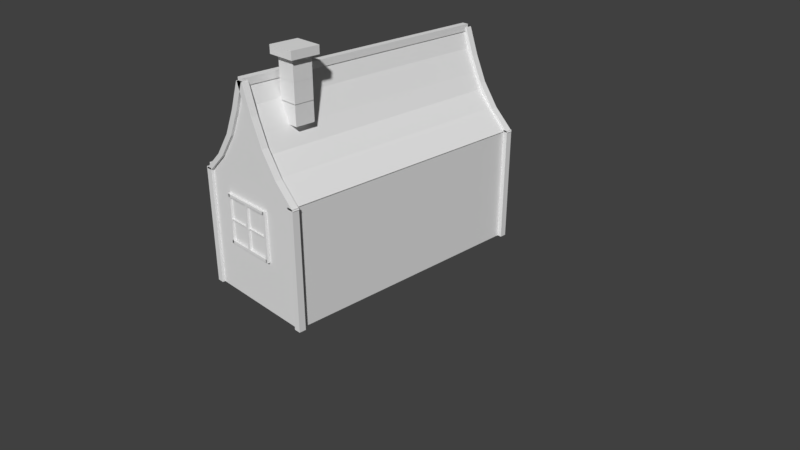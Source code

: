 # Source: House.blend  (saved by Blender 2.78.0; exported with 4.5.12 LTS)
import bpy
from mathutils import Matrix  # noqa: F401  (used for matrix-valued properties, if any)

bpy.ops.wm.read_factory_settings(use_empty=True)
scene = bpy.context.scene
scene.name = 'Scene'

# ---- collections
col_collection_1 = bpy.data.collections.new('Collection 1'); scene.collection.children.link(col_collection_1)

# ---- materials (node trees are filled in below, after node groups)
mat_material = bpy.data.materials.new('Material')
mat_material.alpha_threshold = 0.0
mat_material.use_transparent_shadow = False
mat_material.roughness = 0.5
mat_material.line_color = (0.0, 0.0, 0.0, 1.0)

# ---- material node trees

# ---- world
world_world = bpy.data.worlds.new('World'); scene.world = world_world
world_world.color = (0.05088, 0.05088, 0.05088)
world_world.use_sun_shadow = False
world_world.sun_shadow_jitter_overblur = 0.0
world_world.cycles.sampling_method = 'MANUAL'

# ---- cameras
cam_camera = bpy.data.cameras.new('Camera')
cam_camera.clip_end = 100.0
cam_camera.lens = 35.0
cam_camera.sensor_width = 32.0
cam_camera.sensor_height = 18.0
cam_camera.ortho_scale = 7.314
cam_camera.dof.focus_distance = 0.0
cam_camera.dof.aperture_fstop = 128.0

# ---- meshes
me_cube_005 = bpy.data.meshes.new('Cube.005')
me_cube_005.from_pydata([(-0.753, 0.9652, -0.006091), (-0.753, 0.9652, 1.015), (-0.753, 1.543, -0.006091), (-0.753, 1.543, 1.015), (-0.6921, 0.9652, -0.006091), (-0.6921, 0.9652, 1.015), (-0.6921, 1.543, -0.006091), (-0.6921, 1.543, 1.015), (-1.833, 0.7957, 1.19), (-0.7177, 0.7957, 1.466), (-1.833, 1.617, 1.19), (-0.7177, 1.617, 1.466), (-0.7783, -0.6363, 1.075), (-0.7783, -1.298, 1.075), (-0.7783, -0.6363, 0.5302), (-0.7783, -1.298, 0.5302), (-0.8077, -0.6054, 0.4913), (-0.8077, -0.6054, 1.119), (-0.771, -0.6054, 0.4913), (-0.771, -0.6054, 1.119), (-0.8077, -0.6421, 0.4913), (-0.8077, -0.6421, 1.119), (-0.771, -0.6421, 0.4913), (-0.771, -0.6421, 1.119), (-0.8077, -1.273, 0.4913), (-0.8077, -1.273, 1.119), (-0.771, -1.273, 0.4913), (-0.771, -1.273, 1.119), (-0.8077, -1.31, 0.4913), (-0.8077, -1.31, 1.119), (-0.771, -1.31, 0.4913), (-0.771, -1.31, 1.119), (-0.8077, -0.6209, 1.114), (-0.8077, -1.286, 1.114), (-0.771, -0.6209, 1.114), (-0.771, -1.286, 1.114), (-0.8077, -0.6209, 1.078), (-0.8077, -1.286, 1.078), (-0.771, -0.6209, 1.078), (-0.771, -1.286, 1.078), (-0.8077, -0.6209, 0.5272), (-0.8077, -1.286, 0.5272), (-0.771, -0.6209, 0.5272), (-0.771, -1.286, 0.5272), (-0.8077, -0.6209, 0.4905), (-0.8077, -1.286, 0.4905), (-0.771, -0.6209, 0.4905), (-0.771, -1.286, 0.4905), (-0.806, -0.97, 1.096), (-0.806, -0.97, 0.4922), (-0.7727, -0.97, 1.096), (-0.7727, -0.97, 0.4922), (-0.806, -0.9367, 1.096), (-0.806, -0.9367, 0.4922), (-0.7727, -0.9367, 1.096), (-0.7727, -0.9367, 0.4922), (-0.7978, -1.304, 0.7857), (-0.7978, -0.6028, 0.7857), (-0.7809, -1.304, 0.7857), (-0.7809, -0.6028, 0.7857), (-0.7978, -1.304, 0.8026), (-0.7978, -0.6028, 0.8026), (-0.7809, -1.304, 0.8026), (-0.7809, -0.6028, 0.8026), (0.5186, -1.686, 1.714), (0.7745, -1.686, 1.464), (0.5186, 1.657, 1.714), (0.7745, 1.657, 1.464), (0.3451, -1.686, 1.919), (0.3451, 1.657, 1.919), (0.2395, -1.686, 2.126), (0.2395, 1.657, 2.126), (0.1074, -1.686, 2.406), (0.1074, 1.657, 2.406), (0.0325, -1.686, 2.659), (0.0325, 1.657, 2.659), (0.1035, -1.296, 2.627), (0.1035, -1.296, 2.874), (0.1035, -1.049, 2.627), (0.1035, -1.049, 2.874), (0.3499, -1.296, 2.627), (0.3499, -1.296, 2.874), (0.3499, -1.049, 2.627), (0.3499, -1.049, 2.874), (0.04299, -1.356, 2.882), (0.04299, -0.989, 2.882), (0.4104, -1.356, 2.882), (0.4104, -0.989, 2.882), (0.04299, -1.356, 2.984), (0.04299, -0.989, 2.984), (0.4104, -1.356, 2.984), (0.4104, -0.989, 2.984), (0.1035, -1.296, 2.382), (0.1035, -1.296, 2.628), (0.1035, -1.049, 2.382), (0.1035, -1.049, 2.628), (0.3499, -1.296, 2.382), (0.3499, -1.296, 2.628), (0.3499, -1.049, 2.382), (0.3499, -1.049, 2.628), (0.1035, -1.296, 2.14), (0.1035, -1.296, 2.387), (0.1035, -1.049, 2.14), (0.1035, -1.049, 2.387), (0.3499, -1.296, 2.14), (0.3499, -1.296, 2.387), (0.3499, -1.049, 2.14), (0.3499, -1.049, 2.387), (-0.7809, 0.4111, 0.8026), (-0.7809, -0.2901, 0.8026), (-0.7978, 0.4111, 0.8026), (-0.7978, -0.2901, 0.8026), (-0.7809, 0.4111, 0.7857), (-0.7809, -0.2901, 0.7857), (-0.7978, 0.4111, 0.7857), (-0.7978, -0.2901, 0.7857), (-0.7727, 0.07719, 0.4922), (-0.7727, 0.07719, 1.096), (-0.806, 0.07719, 0.4922), (-0.806, 0.07719, 1.096), (-0.7727, 0.04382, 0.4922), (-0.7727, 0.04382, 1.096), (-0.806, 0.04382, 0.4922), (-0.806, 0.04382, 1.096), (-0.771, -0.272, 0.4905), (-0.771, 0.393, 0.4905), (-0.8077, -0.272, 0.4905), (-0.8077, 0.393, 0.4905), (-0.771, -0.272, 0.5272), (-0.771, 0.393, 0.5272), (-0.8077, -0.272, 0.5272), (-0.8077, 0.393, 0.5272), (-0.771, -0.272, 1.078), (-0.771, 0.393, 1.078), (-0.8077, -0.272, 1.078), (-0.8077, 0.393, 1.078), (-0.771, -0.272, 1.114), (-0.771, 0.393, 1.114), (-0.8077, -0.272, 1.114), (-0.8077, 0.393, 1.114), (-0.771, -0.2958, 1.119), (-0.771, -0.2958, 0.4913), (-0.8077, -0.2958, 1.119), (-0.8077, -0.2958, 0.4913), (-0.771, -0.259, 1.119), (-0.771, -0.259, 0.4913), (-0.8077, -0.259, 1.119), (-0.8077, -0.259, 0.4913), (-0.771, 0.3717, 1.119), (-0.771, 0.3717, 0.4913), (-0.8077, 0.3717, 1.119), (-0.8077, 0.3717, 0.4913), (-0.771, 0.4085, 1.119), (-0.771, 0.4085, 0.4913), (-0.8077, 0.4085, 1.119), (-0.8077, 0.4085, 0.4913), (-0.7783, -0.2842, 0.5302), (-0.7783, 0.3775, 0.5302), (-0.7783, -0.2842, 1.075), (-0.7783, 0.3775, 1.075), (-0.4813, -1.686, 1.714), (-0.7371, -1.686, 1.464), (-0.4813, 1.657, 1.714), (-0.7371, 1.657, 1.464), (-0.3078, -1.686, 1.919), (-0.3078, 1.657, 1.919), (-0.2021, -1.686, 2.126), (-0.2021, 1.657, 2.126), (-0.07003, -1.686, 2.406), (-0.07003, 1.657, 2.406), (0.004826, -1.686, 2.659), (0.004826, 1.657, 2.659), (0.8224, 1.711, 1.48), (0.8224, 1.711, -0.01879), (0.8224, 1.626, 1.48), (0.8224, 1.626, -0.01879), (0.7367, 1.711, 1.48), (0.7367, 1.711, -0.01879), (0.7367, 1.626, 1.48), (0.7367, 1.626, -0.01879), (-0.7054, 1.711, 1.48), (-0.7054, 1.711, -0.01879), (-0.7054, 1.626, 1.48), (-0.7054, 1.626, -0.01879), (-0.7911, 1.711, 1.48), (-0.7911, 1.711, -0.01879), (-0.7911, 1.626, 1.48), (-0.7911, 1.626, -0.01879), (-0.7911, -1.751, -0.01879), (-0.7911, -1.751, 1.48), (-0.7911, -1.665, -0.01879), (-0.7911, -1.665, 1.48), (-0.7054, -1.751, -0.01879), (-0.7054, -1.751, 1.48), (-0.7054, -1.665, -0.01879), (-0.7054, -1.665, 1.48), (0.7367, -1.751, -0.01879), (0.7367, -1.751, 1.48), (0.7367, -1.665, -0.01879), (0.7367, -1.665, 1.48), (0.8224, -1.751, -0.01879), (0.8224, -1.751, 1.48), (0.8224, -1.665, -0.01879), (0.8224, -1.665, 1.48), (-0.7873, -1.751, 1.46), (-0.02639, -1.751, 2.662), (-0.7873, -1.665, 1.46), (-0.02639, -1.665, 2.662), (-0.7015, -1.751, 1.46), (0.05937, -1.751, 2.662), (-0.7015, -1.665, 1.46), (0.05937, -1.665, 2.662), (-0.3041, -1.751, 2.004), (-0.3041, -1.665, 2.004), (-0.2184, -1.665, 2.004), (-0.2184, -1.751, 2.004), (-0.1527, -1.751, 2.324), (-0.1527, -1.665, 2.324), (-0.06693, -1.665, 2.324), (-0.06693, -1.751, 2.324), (-0.5153, -1.665, 1.713), (-0.4295, -1.665, 1.713), (-0.4295, -1.751, 1.713), (-0.5153, -1.751, 1.713), (0.8299, -1.751, 1.46), (0.06896, -1.751, 2.662), (0.8299, -1.665, 1.46), (0.06896, -1.665, 2.662), (0.7441, -1.751, 1.46), (-0.0168, -1.751, 2.662), (0.7441, -1.665, 1.46), (-0.0168, -1.665, 2.662), (0.3467, -1.751, 2.004), (0.3467, -1.665, 2.004), (0.2609, -1.665, 2.004), (0.2609, -1.751, 2.004), (0.1953, -1.751, 2.324), (0.1953, -1.665, 2.324), (0.1095, -1.665, 2.324), (0.1095, -1.751, 2.324), (0.5578, -1.665, 1.713), (0.4721, -1.665, 1.713), (0.4721, -1.751, 1.713), (0.5578, -1.751, 1.713), (-0.02635, -1.727, 2.7), (-0.02635, 1.664, 2.7), (-0.02635, -1.727, 2.614), (-0.02635, 1.664, 2.614), (0.05941, -1.727, 2.7), (0.05941, 1.664, 2.7), (0.05941, -1.727, 2.614), (0.05941, 1.664, 2.614), (-0.7873, 1.626, 1.46), (-0.02639, 1.626, 2.662), (-0.7873, 1.711, 1.46), (-0.02639, 1.711, 2.662), (-0.7015, 1.626, 1.46), (0.05937, 1.626, 2.662), (-0.7015, 1.711, 1.46), (0.05937, 1.711, 2.662), (-0.3041, 1.626, 2.004), (-0.3041, 1.711, 2.004), (-0.2184, 1.711, 2.004), (-0.2184, 1.626, 2.004), (-0.1527, 1.626, 2.324), (-0.1527, 1.711, 2.324), (-0.06693, 1.711, 2.324), (-0.06693, 1.626, 2.324), (-0.5153, 1.711, 1.713), (-0.4295, 1.711, 1.713), (-0.4295, 1.626, 1.713), (-0.5153, 1.626, 1.713), (0.8299, 1.626, 1.46), (0.06896, 1.626, 2.662), (0.8299, 1.711, 1.46), (0.06896, 1.711, 2.662), (0.7441, 1.626, 1.46), (-0.0168, 1.626, 2.662), (0.7441, 1.711, 1.46), (-0.0168, 1.711, 2.662), (0.3467, 1.626, 2.004), (0.3467, 1.711, 2.004), (0.2609, 1.711, 2.004), (0.2609, 1.626, 2.004), (0.1953, 1.626, 2.324), (0.1953, 1.711, 2.324), (0.1095, 1.711, 2.324), (0.1095, 1.626, 2.324), (0.5578, 1.711, 1.713), (0.4721, 1.711, 1.713), (0.4721, 1.626, 1.713), (0.5578, 1.626, 1.713), (-0.02635, 1.65, 2.7), (-0.02635, 1.65, 2.614), (0.05941, 1.65, 2.7), (0.05941, 1.65, 2.614), (-0.7054, 0.8243, 1.48), (-0.7054, 0.8243, -0.01879), (-0.7054, 0.7386, 1.48), (-0.7054, 0.7386, -0.01879), (-0.7911, 0.8243, 1.48), (-0.7911, 0.8243, -0.01879), (-0.7911, 0.7386, 1.48), (-0.7911, 0.7386, -0.01879), (-0.7873, 0.7386, 1.46), (-0.7873, 0.8243, 1.46), (-0.7015, 0.7386, 1.46), (-0.7015, 0.8243, 1.46), (-0.7054, 1.667, 1.432), (-0.7054, -1.71, 1.432), (-0.7054, 1.667, 1.518), (-0.7054, -1.71, 1.518), (-0.7911, 1.667, 1.432), (-0.7911, -1.71, 1.432), (-0.7911, 1.667, 1.518), (-0.7911, -1.71, 1.518), (-0.7873, 1.621, 1.518), (-0.7873, 1.621, 1.432), (-0.7015, 1.621, 1.518), (-0.7015, 1.621, 1.432), (-0.7053, 0.7362, 1.432), (-1.899, 0.7362, 1.139), (-0.7053, 0.7362, 1.518), (-1.899, 0.7362, 1.225), (-0.7053, 0.822, 1.432), (-1.899, 0.822, 1.139), (-0.7053, 0.822, 1.518), (-1.899, 0.822, 1.225), (-0.7214, 0.8182, 1.518), (-0.7214, 0.8182, 1.432), (-0.7214, 0.7324, 1.518), (-0.7214, 0.7324, 1.432), (-0.7053, 1.618, 1.432), (-1.899, 1.618, 1.139), (-0.7053, 1.618, 1.518), (-1.899, 1.618, 1.225), (-0.7053, 1.704, 1.432), (-1.899, 1.704, 1.139), (-0.7053, 1.704, 1.518), (-1.899, 1.704, 1.225), (-0.7214, 1.7, 1.518), (-0.7214, 1.7, 1.432), (-0.7214, 1.614, 1.518), (-0.7214, 1.614, 1.432), (-1.811, 1.618, 1.146), (-1.811, 1.618, -0.01093), (-1.897, 1.618, 1.146), (-1.897, 1.618, -0.01093), (-1.811, 1.704, 1.146), (-1.811, 1.704, -0.01093), (-1.897, 1.704, 1.146), (-1.897, 1.704, -0.01093), (-1.897, 1.7, 1.126), (-1.811, 1.7, 1.126), (-1.897, 1.614, 1.126), (-1.811, 1.614, 1.126), (-1.811, 0.7362, 1.146), (-1.811, 0.7362, -0.01093), (-1.897, 0.7362, 1.146), (-1.897, 0.7362, -0.01093), (-1.811, 0.822, 1.146), (-1.811, 0.822, -0.01093), (-1.897, 0.822, 1.146), (-1.897, 0.822, -0.01093), (-1.897, 0.8182, 1.126), (-1.811, 0.8182, 1.126), (-1.897, 0.7324, 1.126), (-1.811, 0.7324, 1.126), (-1.815, 1.709, 1.221), (-1.815, 0.7332, 1.221), (-1.901, 1.709, 1.221), (-1.901, 0.7332, 1.221), (-1.815, 1.709, 1.135), (-1.815, 0.7332, 1.135), (-1.901, 1.709, 1.135), (-1.901, 0.7332, 1.135), (-1.901, 1.695, 1.139), (-1.815, 1.695, 1.139), (-1.901, 1.695, 1.224), (-1.815, 1.695, 1.224), (0.7635, -1.716, -0.01862), (-0.7303, -1.716, -0.01862), (-0.7303, 1.634, -0.01862), (0.7635, 1.634, -0.01862), (0.7635, -1.716, 1.475), (-0.7303, -1.716, 1.475), (-0.7303, 1.634, 1.475), (0.7635, 1.634, 1.475), (0.2834, -1.716, 1.978), (-0.2766, -1.716, 1.978), (0.07939, -1.716, 2.401), (-0.07264, -1.716, 2.401), (0.0105, -1.716, 2.663), (-0.003756, -1.716, 2.663), (-0.4642, -1.716, 1.727), (0.4841, -1.716, 1.727), (0.7635, -0.04061, -0.01862), (-0.7303, -0.04061, -0.01862), (0.7635, -0.04061, 1.475), (-0.7303, -0.04061, 1.475), (0.7635, -1.716, 0.2748), (-0.7303, -1.716, 0.2748), (-0.7303, 1.634, 0.2748), (0.7635, 1.634, 0.2748), (0.7635, -0.04061, 0.2748), (-0.7303, -0.04061, 0.2748), (0.7635, 0.7969, -0.01862), (-0.7303, 0.7969, -0.01862), (0.7635, 0.7969, 1.475), (-0.7303, 0.7969, 1.475), (0.7635, 0.7969, 0.2748), (-0.7303, 0.7969, 0.2748), (-0.4058, -1.723, 0.9531), (0.2954, -1.723, 0.9531), (-0.4058, -1.74, 0.9531), (0.2954, -1.74, 0.9531), (-0.4058, -1.723, 0.9362), (0.2954, -1.723, 0.9362), (-0.4058, -1.74, 0.9362), (0.2954, -1.74, 0.9362), (-0.07189, -1.715, 0.6427), (-0.07189, -1.715, 1.247), (-0.07189, -1.749, 0.6427), (-0.07189, -1.749, 1.247), (-0.03853, -1.715, 0.6427), (-0.03853, -1.715, 1.247), (-0.03853, -1.749, 0.6427), (-0.03853, -1.749, 1.247), (0.2773, -1.714, 0.641), (-0.3877, -1.714, 0.641), (0.2773, -1.75, 0.641), (-0.3877, -1.75, 0.641), (0.2773, -1.714, 0.6777), (-0.3877, -1.714, 0.6777), (0.2773, -1.75, 0.6777), (-0.3877, -1.75, 0.6777), (0.2773, -1.714, 1.228), (-0.3877, -1.714, 1.228), (0.2773, -1.75, 1.228), (-0.3877, -1.75, 1.228), (0.2773, -1.714, 1.265), (-0.3877, -1.714, 1.265), (0.2773, -1.75, 1.265), (-0.3877, -1.75, 1.265), (0.3011, -1.714, 1.27), (0.3011, -1.714, 0.6418), (0.3011, -1.75, 1.27), (0.3011, -1.75, 0.6418), (0.2643, -1.714, 1.27), (0.2643, -1.714, 0.6418), (0.2643, -1.75, 1.27), (0.2643, -1.75, 0.6418), (-0.3664, -1.714, 1.27), (-0.3664, -1.714, 0.6418), (-0.3664, -1.75, 1.27), (-0.3664, -1.75, 0.6418), (-0.4032, -1.714, 1.27), (-0.4032, -1.714, 0.6418), (-0.4032, -1.75, 1.27), (-0.4032, -1.75, 0.6418), (0.2895, -1.721, 0.6807), (-0.3723, -1.721, 0.6807), (0.2895, -1.721, 1.225), (-0.3723, -1.721, 1.225)], [], [(0, 1, 3, 2), (2, 3, 7, 6), (6, 7, 5, 4), (4, 5, 1, 0), (2, 6, 4, 0), (7, 3, 1, 5), (8, 9, 11, 10), (12, 14, 15, 13), (16, 17, 19, 18), (18, 19, 23, 22), (22, 23, 21, 20), (20, 21, 17, 16), (18, 22, 20, 16), (23, 19, 17, 21), (24, 25, 27, 26), (26, 27, 31, 30), (30, 31, 29, 28), (28, 29, 25, 24), (26, 30, 28, 24), (31, 27, 25, 29), (32, 33, 35, 34), (34, 35, 39, 38), (38, 39, 37, 36), (36, 37, 33, 32), (34, 38, 36, 32), (39, 35, 33, 37), (40, 41, 43, 42), (42, 43, 47, 46), (46, 47, 45, 44), (44, 45, 41, 40), (42, 46, 44, 40), (47, 43, 41, 45), (48, 49, 51, 50), (50, 51, 55, 54), (54, 55, 53, 52), (52, 53, 49, 48), (50, 54, 52, 48), (55, 51, 49, 53), (56, 57, 59, 58), (58, 59, 63, 62), (62, 63, 61, 60), (60, 61, 57, 56), (58, 62, 60, 56), (63, 59, 57, 61), (64, 65, 67, 66), (64, 66, 69, 68), (68, 69, 71, 70), (70, 71, 73, 72), (72, 73, 75, 74), (76, 77, 79, 78), (78, 79, 83, 82), (82, 83, 81, 80), (80, 81, 77, 76), (78, 82, 80, 76), (79, 77, 84, 85), (84, 86, 90, 88), (77, 81, 86, 84), (83, 79, 85, 87), (81, 83, 87, 86), (91, 89, 88, 90), (87, 85, 89, 91), (86, 87, 91, 90), (85, 84, 88, 89), (92, 93, 95, 94), (94, 95, 99, 98), (98, 99, 97, 96), (96, 97, 93, 92), (94, 98, 96, 92), (100, 101, 103, 102), (102, 103, 107, 106), (106, 107, 105, 104), (104, 105, 101, 100), (102, 106, 104, 100), (108, 112, 114, 110), (111, 110, 114, 115), (115, 114, 112, 113), (116, 120, 122, 118), (109, 108, 110, 111), (113, 109, 111, 115), (113, 112, 108, 109), (119, 118, 122, 123), (123, 122, 120, 121), (124, 128, 130, 126), (117, 116, 118, 119), (121, 117, 119, 123), (121, 120, 116, 117), (127, 126, 130, 131), (131, 130, 128, 129), (132, 136, 138, 134), (125, 124, 126, 127), (129, 125, 127, 131), (129, 128, 124, 125), (135, 134, 138, 139), (139, 138, 136, 137), (140, 144, 146, 142), (133, 132, 134, 135), (137, 133, 135, 139), (137, 136, 132, 133), (143, 142, 146, 147), (147, 146, 144, 145), (148, 152, 154, 150), (141, 140, 142, 143), (145, 141, 143, 147), (145, 144, 140, 141), (151, 150, 154, 155), (155, 154, 152, 153), (159, 157, 156, 158), (149, 148, 150, 151), (153, 149, 151, 155), (153, 152, 148, 149), (160, 162, 163, 161), (160, 164, 165, 162), (164, 166, 167, 165), (166, 168, 169, 167), (168, 170, 171, 169), (177, 173, 175, 179), (177, 176, 172, 173), (179, 178, 176, 177), (175, 174, 178, 179), (172, 176, 178, 174), (173, 172, 174, 175), (185, 181, 183, 187), (185, 184, 180, 181), (187, 186, 184, 185), (183, 182, 186, 187), (180, 184, 186, 182), (181, 180, 182, 183), (188, 189, 191, 190), (190, 191, 195, 194), (194, 195, 193, 192), (192, 193, 189, 188), (190, 194, 192, 188), (195, 191, 189, 193), (196, 197, 199, 198), (198, 199, 203, 202), (202, 203, 201, 200), (200, 201, 197, 196), (198, 202, 200, 196), (203, 199, 197, 201), (216, 205, 207, 217), (217, 207, 211, 218), (218, 211, 209, 219), (219, 209, 205, 216), (206, 210, 208, 204), (211, 207, 205, 209), (222, 215, 212, 223), (221, 214, 215, 222), (220, 213, 214, 221), (223, 212, 213, 220), (215, 219, 216, 212), (214, 218, 219, 215), (213, 217, 218, 214), (212, 216, 217, 213), (204, 223, 220, 206), (206, 220, 221, 210), (210, 221, 222, 208), (208, 222, 223, 204), (236, 237, 227, 225), (237, 238, 231, 227), (238, 239, 229, 231), (239, 236, 225, 229), (226, 224, 228, 230), (231, 229, 225, 227), (242, 243, 232, 235), (241, 242, 235, 234), (240, 241, 234, 233), (243, 240, 233, 232), (235, 232, 236, 239), (234, 235, 239, 238), (233, 234, 238, 237), (232, 233, 237, 236), (224, 226, 240, 243), (226, 230, 241, 240), (230, 228, 242, 241), (228, 224, 243, 242), (244, 245, 247, 246), (246, 247, 251, 250), (250, 251, 249, 248), (248, 249, 245, 244), (246, 250, 248, 244), (251, 247, 245, 249), (264, 253, 255, 265), (265, 255, 259, 266), (266, 259, 257, 267), (267, 257, 253, 264), (254, 258, 256, 252), (259, 255, 253, 257), (270, 263, 260, 271), (269, 262, 263, 270), (268, 261, 262, 269), (271, 260, 261, 268), (263, 267, 264, 260), (262, 266, 267, 263), (261, 265, 266, 262), (260, 264, 265, 261), (252, 271, 268, 254), (254, 268, 269, 258), (258, 269, 270, 256), (256, 270, 271, 252), (284, 285, 275, 273), (285, 286, 279, 275), (286, 287, 277, 279), (287, 284, 273, 277), (274, 272, 276, 278), (279, 277, 273, 275), (290, 291, 280, 283), (289, 290, 283, 282), (288, 289, 282, 281), (291, 288, 281, 280), (283, 280, 284, 287), (282, 283, 287, 286), (281, 282, 286, 285), (280, 281, 285, 284), (272, 274, 288, 291), (274, 278, 289, 288), (278, 276, 290, 289), (276, 272, 291, 290), (293, 295, 294, 292), (301, 297, 299, 303), (301, 300, 296, 297), (303, 302, 300, 301), (299, 298, 302, 303), (296, 300, 302, 298), (297, 296, 298, 299), (305, 307, 306, 304), (313, 309, 311, 315), (313, 312, 308, 309), (315, 314, 312, 313), (311, 310, 314, 315), (308, 312, 314, 310), (309, 308, 310, 311), (317, 319, 318, 316), (325, 321, 323, 327), (325, 324, 320, 321), (327, 326, 324, 325), (323, 322, 326, 327), (320, 324, 326, 322), (321, 320, 322, 323), (329, 331, 330, 328), (337, 333, 335, 339), (337, 336, 332, 333), (339, 338, 336, 337), (335, 334, 338, 339), (332, 336, 338, 334), (333, 332, 334, 335), (341, 343, 342, 340), (349, 345, 347, 351), (349, 348, 344, 345), (351, 350, 348, 349), (347, 346, 350, 351), (344, 348, 350, 346), (345, 344, 346, 347), (353, 355, 354, 352), (361, 357, 359, 363), (361, 360, 356, 357), (363, 362, 360, 361), (359, 358, 362, 363), (356, 360, 362, 358), (357, 356, 358, 359), (365, 364, 366, 367), (373, 369, 371, 375), (373, 372, 368, 369), (375, 374, 372, 373), (371, 370, 374, 375), (368, 372, 374, 370), (369, 368, 370, 371), (377, 379, 378, 376), (406, 407, 382, 383), (408, 387, 386, 409), (400, 384, 385, 401), (411, 409, 386, 402), (402, 386, 387, 403), (410, 406, 383, 403), (394, 395, 388, 389), (389, 388, 390, 391), (391, 390, 392, 393), (385, 384, 395, 394), (400, 380, 396, 404), (401, 385, 399, 405), (384, 398, 399, 385), (380, 381, 397, 396), (381, 401, 405, 397), (384, 400, 404, 398), (408, 410, 403, 387), (382, 402, 403, 383), (407, 411, 402, 382), (380, 400, 401, 381), (397, 405, 411, 407), (398, 404, 410, 408), (404, 396, 406, 410), (405, 399, 409, 411), (398, 408, 409, 399), (396, 397, 407, 406), (412, 416, 418, 414), (415, 414, 418, 419), (419, 418, 416, 417), (420, 424, 426, 422), (413, 412, 414, 415), (417, 413, 415, 419), (417, 416, 412, 413), (423, 422, 426, 427), (427, 426, 424, 425), (428, 432, 434, 430), (421, 420, 422, 423), (425, 421, 423, 427), (425, 424, 420, 421), (431, 430, 434, 435), (435, 434, 432, 433), (436, 440, 442, 438), (429, 428, 430, 431), (433, 429, 431, 435), (433, 432, 428, 429), (439, 438, 442, 443), (443, 442, 440, 441), (444, 448, 450, 446), (437, 436, 438, 439), (441, 437, 439, 443), (441, 440, 436, 437), (447, 446, 450, 451), (451, 450, 448, 449), (452, 456, 458, 454), (445, 444, 446, 447), (449, 445, 447, 451), (449, 448, 444, 445), (455, 454, 458, 459), (459, 458, 456, 457), (463, 461, 460, 462), (453, 452, 454, 455), (457, 453, 455, 459), (457, 456, 452, 453)])
_uv = me_cube_005.uv_layers.new(name='UVMap')
_uv.uv.foreach_set('vector', [0.06572, 0.943, 0.1173, 0.943, 0.1173, 0.9946, 0.06572, 0.9946, 0.06572, 0.943, 0.1173, 0.943, 0.1173, 0.9946, 0.06572, 0.9946, 0.06572, 0.943, 0.1173, 0.943, 0.1173, 0.9946, 0.06572, 0.9946, 0.06572, 0.943, 0.1173, 0.943, 0.1173, 0.9946, 0.06572, 0.9946, 0.06572, 0.943, 0.1173, 0.943, 0.1173, 0.9946, 0.06572, 0.9946, 0.06572, 0.943, 0.1173, 0.943, 0.1173, 0.9946, 0.06572, 0.9946, 0.4822, 0.3841, 0.4822, 0.2905, 0.5512, 0.2905, 0.5512, 0.3841, 0.4362, 0.9957, 0.4362, 0.942, 0.4852, 0.942, 0.4852, 0.9957, 0.5022, 0.9488, 0.547, 0.9488, 0.547, 0.9936, 0.5022, 0.9936, 0.5022, 0.9488, 0.547, 0.9488, 0.547, 0.9936, 0.5022, 0.9936, 0.5022, 0.9488, 0.547, 0.9488, 0.547, 0.9936, 0.5022, 0.9936, 0.5022, 0.9488, 0.547, 0.9488, 0.547, 0.9936, 0.5022, 0.9936, 0.5022, 0.9488, 0.547, 0.9488, 0.547, 0.9936, 0.5022, 0.9936, 0.5022, 0.9488, 0.547, 0.9488, 0.547, 0.9936, 0.5022, 0.9936, 0.5022, 0.9488, 0.547, 0.9488, 0.547, 0.9936, 0.5022, 0.9936, 0.5022, 0.9488, 0.547, 0.9488, 0.547, 0.9936, 0.5022, 0.9936, 0.5022, 0.9488, 0.547, 0.9488, 0.547, 0.9936, 0.5022, 0.9936, 0.5022, 0.9488, 0.547, 0.9488, 0.547, 0.9936, 0.5022, 0.9936, 0.5022, 0.9488, 0.547, 0.9488, 0.547, 0.9936, 0.5022, 0.9936, 0.5022, 0.9488, 0.547, 0.9488, 0.547, 0.9936, 0.5022, 0.9936, 0.5022, 0.9488, 0.547, 0.9488, 0.547, 0.9936, 0.5022, 0.9936, 0.5022, 0.9488, 0.547, 0.9488, 0.547, 0.9936, 0.5022, 0.9936, 0.5022, 0.9488, 0.547, 0.9488, 0.547, 0.9936, 0.5022, 0.9936, 0.5022, 0.9488, 0.547, 0.9488, 0.547, 0.9936, 0.5022, 0.9936, 0.5022, 0.9488, 0.547, 0.9488, 0.547, 0.9936, 0.5022, 0.9936, 0.5022, 0.9488, 0.547, 0.9488, 0.547, 0.9936, 0.5022, 0.9936, 0.5022, 0.9488, 0.547, 0.9488, 0.547, 0.9936, 0.5022, 0.9936, 0.5022, 0.9488, 0.547, 0.9488, 0.547, 0.9936, 0.5022, 0.9936, 0.5022, 0.9488, 0.547, 0.9488, 0.547, 0.9936, 0.5022, 0.9936, 0.5022, 0.9488, 0.547, 0.9488, 0.547, 0.9936, 0.5022, 0.9936, 0.5022, 0.9488, 0.547, 0.9488, 0.547, 0.9936, 0.5022, 0.9936, 0.5022, 0.9488, 0.547, 0.9488, 0.547, 0.9936, 0.5022, 0.9936, 0.5022, 0.9488, 0.547, 0.9488, 0.547, 0.9936, 0.5022, 0.9936, 0.5022, 0.9488, 0.547, 0.9488, 0.547, 0.9936, 0.5022, 0.9936, 0.5022, 0.9488, 0.547, 0.9488, 0.547, 0.9936, 0.5022, 0.9936, 0.5022, 0.9488, 0.547, 0.9488, 0.547, 0.9936, 0.5022, 0.9936, 0.5022, 0.9488, 0.547, 0.9488, 0.547, 0.9936, 0.5022, 0.9936, 0.5022, 0.9488, 0.547, 0.9488, 0.547, 0.9936, 0.5022, 0.9936, 0.5022, 0.9488, 0.547, 0.9488, 0.547, 0.9936, 0.5022, 0.9936, 0.5022, 0.9488, 0.547, 0.9488, 0.547, 0.9936, 0.5022, 0.9936, 0.5022, 0.9488, 0.547, 0.9488, 0.547, 0.9936, 0.5022, 0.9936, 0.5022, 0.9488, 0.547, 0.9488, 0.547, 0.9936, 0.5022, 0.9936, 0.5022, 0.9488, 0.547, 0.9488, 0.547, 0.9936, 0.5022, 0.9936, 0.5022, 0.9488, 0.547, 0.9488, 0.547, 0.9936, 0.5022, 0.9936, 0.2619, 0.314, 0.2619, 0.2865, 0.6307, 0.2865, 0.6307, 0.314, 0.2619, 0.314, 0.6307, 0.314, 0.6307, 0.3367, 0.2619, 0.3367, 0.2619, 0.3367, 0.6307, 0.3367, 0.6307, 0.3595, 0.2619, 0.3595, 0.2619, 0.3595, 0.6307, 0.3595, 0.6307, 0.3904, 0.2619, 0.3904, 0.2619, 0.3904, 0.6307, 0.3904, 0.6307, 0.4183, 0.2619, 0.4183, 0.1525, 0.4225, 0.2152, 0.4225, 0.2152, 0.3663, 0.1525, 0.3663, 0.1525, 0.4214, 0.2148, 0.4214, 0.2148, 0.3653, 0.1525, 0.3653, 0.1525, 0.3663, 0.2152, 0.3663, 0.2152, 0.4225, 0.1525, 0.4225, 0.1525, 0.3653, 0.2148, 0.3653, 0.2148, 0.4214, 0.1525, 0.4214, 0.2358, 0.3948, 0.1938, 0.3948, 0.1938, 0.3479, 0.2358, 0.3479, 0.2152, 0.3663, 0.2152, 0.4225, 0.2172, 0.4363, 0.2172, 0.3525, 0.2169, 0.4351, 0.2169, 0.3515, 0.2427, 0.3515, 0.2427, 0.4351, 0.2148, 0.4214, 0.2148, 0.3653, 0.2169, 0.3515, 0.2169, 0.4351, 0.2148, 0.3653, 0.2148, 0.4214, 0.2169, 0.4351, 0.2169, 0.3515, 0.2152, 0.4225, 0.2152, 0.3663, 0.2172, 0.3525, 0.2172, 0.4363, 0.2294, 0.9836, 0.1943, 0.9836, 0.1943, 0.9485, 0.2294, 0.9485, 0.2169, 0.3515, 0.2169, 0.4351, 0.2427, 0.4351, 0.2427, 0.3515, 0.2172, 0.4363, 0.2172, 0.3525, 0.2432, 0.3525, 0.2432, 0.4363, 0.2172, 0.3525, 0.2172, 0.4363, 0.2432, 0.4363, 0.2432, 0.3525, 0.1525, 0.4225, 0.2152, 0.4225, 0.2152, 0.3663, 0.1525, 0.3663, 0.1525, 0.4214, 0.2148, 0.4214, 0.2148, 0.3653, 0.1525, 0.3653, 0.1525, 0.3663, 0.2152, 0.3663, 0.2152, 0.4225, 0.1525, 0.4225, 0.1525, 0.3653, 0.2148, 0.3653, 0.2148, 0.4214, 0.1525, 0.4214, 0.2358, 0.3948, 0.1938, 0.3948, 0.1938, 0.3479, 0.2358, 0.3479, 0.1525, 0.4225, 0.2152, 0.4225, 0.2152, 0.3663, 0.1525, 0.3663, 0.1525, 0.4214, 0.2148, 0.4214, 0.2148, 0.3653, 0.1525, 0.3653, 0.1525, 0.3663, 0.2152, 0.3663, 0.2152, 0.4225, 0.1525, 0.4225, 0.1525, 0.3653, 0.2148, 0.3653, 0.2148, 0.4214, 0.1525, 0.4214, 0.2358, 0.3948, 0.1938, 0.3948, 0.1938, 0.3479, 0.2358, 0.3479, 0.5022, 0.9488, 0.547, 0.9488, 0.547, 0.9936, 0.5022, 0.9936, 0.5022, 0.9488, 0.547, 0.9488, 0.547, 0.9936, 0.5022, 0.9936, 0.5022, 0.9488, 0.547, 0.9488, 0.547, 0.9936, 0.5022, 0.9936, 0.5022, 0.9488, 0.547, 0.9488, 0.547, 0.9936, 0.5022, 0.9936, 0.5022, 0.9488, 0.547, 0.9488, 0.547, 0.9936, 0.5022, 0.9936, 0.5022, 0.9488, 0.547, 0.9488, 0.547, 0.9936, 0.5022, 0.9936, 0.5022, 0.9488, 0.547, 0.9488, 0.547, 0.9936, 0.5022, 0.9936, 0.5022, 0.9488, 0.547, 0.9488, 0.547, 0.9936, 0.5022, 0.9936, 0.5022, 0.9488, 0.547, 0.9488, 0.547, 0.9936, 0.5022, 0.9936, 0.5022, 0.9488, 0.547, 0.9488, 0.547, 0.9936, 0.5022, 0.9936, 0.5022, 0.9488, 0.547, 0.9488, 0.547, 0.9936, 0.5022, 0.9936, 0.5022, 0.9488, 0.547, 0.9488, 0.547, 0.9936, 0.5022, 0.9936, 0.5022, 0.9488, 0.547, 0.9488, 0.547, 0.9936, 0.5022, 0.9936, 0.5022, 0.9488, 0.547, 0.9488, 0.547, 0.9936, 0.5022, 0.9936, 0.5022, 0.9488, 0.547, 0.9488, 0.547, 0.9936, 0.5022, 0.9936, 0.5022, 0.9488, 0.547, 0.9488, 0.547, 0.9936, 0.5022, 0.9936, 0.5022, 0.9488, 0.547, 0.9488, 0.547, 0.9936, 0.5022, 0.9936, 0.5022, 0.9488, 0.547, 0.9488, 0.547, 0.9936, 0.5022, 0.9936, 0.5022, 0.9488, 0.547, 0.9488, 0.547, 0.9936, 0.5022, 0.9936, 0.5022, 0.9488, 0.547, 0.9488, 0.547, 0.9936, 0.5022, 0.9936, 0.5022, 0.9488, 0.547, 0.9488, 0.547, 0.9936, 0.5022, 0.9936, 0.5022, 0.9488, 0.547, 0.9488, 0.547, 0.9936, 0.5022, 0.9936, 0.5022, 0.9488, 0.547, 0.9488, 0.547, 0.9936, 0.5022, 0.9936, 0.5022, 0.9488, 0.547, 0.9488, 0.547, 0.9936, 0.5022, 0.9936, 0.5022, 0.9488, 0.547, 0.9488, 0.547, 0.9936, 0.5022, 0.9936, 0.5022, 0.9488, 0.547, 0.9488, 0.547, 0.9936, 0.5022, 0.9936, 0.5022, 0.9488, 0.547, 0.9488, 0.547, 0.9936, 0.5022, 0.9936, 0.5022, 0.9488, 0.547, 0.9488, 0.547, 0.9936, 0.5022, 0.9936, 0.5022, 0.9488, 0.547, 0.9488, 0.547, 0.9936, 0.5022, 0.9936, 0.5022, 0.9488, 0.547, 0.9488, 0.547, 0.9936, 0.5022, 0.9936, 0.5022, 0.9488, 0.547, 0.9488, 0.547, 0.9936, 0.5022, 0.9936, 0.5022, 0.9488, 0.547, 0.9488, 0.547, 0.9936, 0.5022, 0.9936, 0.5022, 0.9488, 0.547, 0.9488, 0.547, 0.9936, 0.5022, 0.9936, 0.4362, 0.9957, 0.4362, 0.942, 0.4852, 0.942, 0.4852, 0.9957, 0.5022, 0.9488, 0.547, 0.9488, 0.547, 0.9936, 0.5022, 0.9936, 0.5022, 0.9488, 0.547, 0.9488, 0.547, 0.9936, 0.5022, 0.9936, 0.5022, 0.9488, 0.547, 0.9488, 0.547, 0.9936, 0.5022, 0.9936, 0.2619, 0.314, 0.6307, 0.314, 0.6307, 0.2865, 0.2619, 0.2865, 0.2619, 0.314, 0.2619, 0.3367, 0.6307, 0.3367, 0.6307, 0.314, 0.2619, 0.3367, 0.2619, 0.3595, 0.6307, 0.3595, 0.6307, 0.3367, 0.2619, 0.3595, 0.2619, 0.3904, 0.6307, 0.3904, 0.6307, 0.3595, 0.2619, 0.3904, 0.2619, 0.4183, 0.6307, 0.4183, 0.6307, 0.3904, 0.5, 0.9481, 0.5403, 0.9481, 0.5403, 0.9883, 0.5, 0.9883, 0.5, 0.9481, 0.5403, 0.9481, 0.5403, 0.9883, 0.5, 0.9883, 0.5, 0.9481, 0.5403, 0.9481, 0.5403, 0.9883, 0.5, 0.9883, 0.5, 0.9481, 0.5403, 0.9481, 0.5403, 0.9883, 0.5, 0.9883, 0.5, 0.9481, 0.5403, 0.9481, 0.5403, 0.9883, 0.5, 0.9883, 0.5, 0.9481, 0.5403, 0.9481, 0.5403, 0.9883, 0.5, 0.9883, 0.5, 0.9481, 0.5403, 0.9481, 0.5403, 0.9883, 0.5, 0.9883, 0.5, 0.9481, 0.5403, 0.9481, 0.5403, 0.9883, 0.5, 0.9883, 0.5, 0.9481, 0.5403, 0.9481, 0.5403, 0.9883, 0.5, 0.9883, 0.5, 0.9481, 0.5403, 0.9481, 0.5403, 0.9883, 0.5, 0.9883, 0.5, 0.9481, 0.5403, 0.9481, 0.5403, 0.9883, 0.5, 0.9883, 0.5, 0.9481, 0.5403, 0.9481, 0.5403, 0.9883, 0.5, 0.9883, 0.5, 0.9481, 0.5403, 0.9481, 0.5403, 0.9883, 0.5, 0.9883, 0.5, 0.9481, 0.5403, 0.9481, 0.5403, 0.9883, 0.5, 0.9883, 0.5, 0.9481, 0.5403, 0.9481, 0.5403, 0.9883, 0.5, 0.9883, 0.5, 0.9481, 0.5403, 0.9481, 0.5403, 0.9883, 0.5, 0.9883, 0.5, 0.9481, 0.5403, 0.9481, 0.5403, 0.9883, 0.5, 0.9883, 0.5, 0.9481, 0.5403, 0.9481, 0.5403, 0.9883, 0.5, 0.9883, 0.5, 0.9481, 0.5403, 0.9481, 0.5403, 0.9883, 0.5, 0.9883, 0.5, 0.9481, 0.5403, 0.9481, 0.5403, 0.9883, 0.5, 0.9883, 0.5, 0.9481, 0.5403, 0.9481, 0.5403, 0.9883, 0.5, 0.9883, 0.5, 0.9481, 0.5403, 0.9481, 0.5403, 0.9883, 0.5, 0.9883, 0.5, 0.9481, 0.5403, 0.9481, 0.5403, 0.9883, 0.5, 0.9883, 0.5, 0.9481, 0.5403, 0.9481, 0.5403, 0.9883, 0.5, 0.9883, 0.5, 0.9481, 0.5403, 0.9481, 0.5403, 0.9883, 0.5, 0.9883, 0.5, 0.9481, 0.5403, 0.9481, 0.5403, 0.9883, 0.5, 0.9883, 0.5, 0.9481, 0.5403, 0.9481, 0.5403, 0.9883, 0.5, 0.9883, 0.5, 0.9481, 0.5403, 0.9481, 0.5403, 0.9883, 0.5, 0.9883, 0.5, 0.9481, 0.5403, 0.9481, 0.5403, 0.9883, 0.5, 0.9883, 0.5, 0.9481, 0.5403, 0.9481, 0.5403, 0.9883, 0.5, 0.9883, 0.5, 0.9481, 0.5403, 0.9481, 0.5403, 0.9883, 0.5, 0.9883, 0.5, 0.9481, 0.5403, 0.9481, 0.5403, 0.9883, 0.5, 0.9883, 0.5, 0.9481, 0.5403, 0.9481, 0.5403, 0.9883, 0.5, 0.9883, 0.5, 0.9481, 0.5403, 0.9481, 0.5403, 0.9883, 0.5, 0.9883, 0.5, 0.9481, 0.5403, 0.9481, 0.5403, 0.9883, 0.5, 0.9883, 0.5, 0.9481, 0.5403, 0.9481, 0.5403, 0.9883, 0.5, 0.9883, 0.5, 0.9481, 0.5403, 0.9481, 0.5403, 0.9883, 0.5, 0.9883, 0.5, 0.9481, 0.5403, 0.9481, 0.5403, 0.9883, 0.5, 0.9883, 0.5, 0.9481, 0.5403, 0.9481, 0.5403, 0.9883, 0.5, 0.9883, 0.5, 0.9481, 0.5403, 0.9481, 0.5403, 0.9883, 0.5, 0.9883, 0.5, 0.9481, 0.5403, 0.9481, 0.5403, 0.9883, 0.5, 0.9883, 0.5, 0.9481, 0.5403, 0.9481, 0.5403, 0.9883, 0.5, 0.9883, 0.5, 0.9481, 0.5, 0.9883, 0.5403, 0.9883, 0.5403, 0.9481, 0.5, 0.9481, 0.5, 0.9883, 0.5403, 0.9883, 0.5403, 0.9481, 0.5, 0.9481, 0.5, 0.9883, 0.5403, 0.9883, 0.5403, 0.9481, 0.5, 0.9481, 0.5, 0.9883, 0.5403, 0.9883, 0.5403, 0.9481, 0.5, 0.9481, 0.5, 0.9883, 0.5403, 0.9883, 0.5403, 0.9481, 0.5, 0.9481, 0.5, 0.9883, 0.5403, 0.9883, 0.5403, 0.9481, 0.5, 0.9481, 0.5, 0.9883, 0.5403, 0.9883, 0.5403, 0.9481, 0.5, 0.9481, 0.5, 0.9883, 0.5403, 0.9883, 0.5403, 0.9481, 0.5, 0.9481, 0.5, 0.9883, 0.5403, 0.9883, 0.5403, 0.9481, 0.5, 0.9481, 0.5, 0.9883, 0.5403, 0.9883, 0.5403, 0.9481, 0.5, 0.9481, 0.5, 0.9883, 0.5403, 0.9883, 0.5403, 0.9481, 0.5, 0.9481, 0.5, 0.9883, 0.5403, 0.9883, 0.5403, 0.9481, 0.5, 0.9481, 0.5, 0.9883, 0.5403, 0.9883, 0.5403, 0.9481, 0.5, 0.9481, 0.5, 0.9883, 0.5403, 0.9883, 0.5403, 0.9481, 0.5, 0.9481, 0.5, 0.9883, 0.5403, 0.9883, 0.5403, 0.9481, 0.5, 0.9481, 0.5, 0.9883, 0.5403, 0.9883, 0.5403, 0.9481, 0.5, 0.9481, 0.5, 0.9883, 0.5403, 0.9883, 0.5403, 0.9481, 0.5, 0.9481, 0.5, 0.9883, 0.5403, 0.9883, 0.5403, 0.9481, 0.5, 0.9481, 0.5403, 0.9481, 0.5403, 0.9883, 0.5, 0.9883, 0.5, 0.9481, 0.5403, 0.9481, 0.5403, 0.9883, 0.5, 0.9883, 0.5, 0.9481, 0.5403, 0.9481, 0.5403, 0.9883, 0.5, 0.9883, 0.5, 0.9481, 0.5403, 0.9481, 0.5403, 0.9883, 0.5, 0.9883, 0.5, 0.9481, 0.5403, 0.9481, 0.5403, 0.9883, 0.5, 0.9883, 0.5, 0.9481, 0.5403, 0.9481, 0.5403, 0.9883, 0.5, 0.9883, 0.5, 0.9481, 0.5403, 0.9481, 0.5403, 0.9883, 0.5, 0.9883, 0.5, 0.9481, 0.5403, 0.9481, 0.5403, 0.9883, 0.5, 0.9883, 0.5, 0.9481, 0.5403, 0.9481, 0.5403, 0.9883, 0.5, 0.9883, 0.5, 0.9481, 0.5403, 0.9481, 0.5403, 0.9883, 0.5, 0.9883, 0.5, 0.9481, 0.5403, 0.9481, 0.5403, 0.9883, 0.5, 0.9883, 0.5, 0.9481, 0.5403, 0.9481, 0.5403, 0.9883, 0.5, 0.9883, 0.5, 0.9481, 0.5403, 0.9481, 0.5403, 0.9883, 0.5, 0.9883, 0.5, 0.9481, 0.5403, 0.9481, 0.5403, 0.9883, 0.5, 0.9883, 0.5, 0.9481, 0.5403, 0.9481, 0.5403, 0.9883, 0.5, 0.9883, 0.5, 0.9481, 0.5403, 0.9481, 0.5403, 0.9883, 0.5, 0.9883, 0.5, 0.9481, 0.5403, 0.9481, 0.5403, 0.9883, 0.5, 0.9883, 0.5, 0.9481, 0.5403, 0.9481, 0.5403, 0.9883, 0.5, 0.9883, 0.5, 0.9481, 0.5403, 0.9481, 0.5403, 0.9883, 0.5, 0.9883, 0.5, 0.9481, 0.5403, 0.9481, 0.5403, 0.9883, 0.5, 0.9883, 0.5, 0.9481, 0.5403, 0.9481, 0.5403, 0.9883, 0.5, 0.9883, 0.5, 0.9481, 0.5403, 0.9481, 0.5403, 0.9883, 0.5, 0.9883, 0.5, 0.9481, 0.5403, 0.9481, 0.5403, 0.9883, 0.5, 0.9883, 0.5, 0.9481, 0.5403, 0.9481, 0.5403, 0.9883, 0.5, 0.9883, 0.5, 0.9481, 0.5, 0.9883, 0.5403, 0.9883, 0.5403, 0.9481, 0.5, 0.9481, 0.5, 0.9883, 0.5403, 0.9883, 0.5403, 0.9481, 0.5, 0.9481, 0.5, 0.9883, 0.5403, 0.9883, 0.5403, 0.9481, 0.5, 0.9481, 0.5, 0.9883, 0.5403, 0.9883, 0.5403, 0.9481, 0.5, 0.9481, 0.5, 0.9883, 0.5403, 0.9883, 0.5403, 0.9481, 0.5, 0.9481, 0.5, 0.9883, 0.5403, 0.9883, 0.5403, 0.9481, 0.5, 0.9481, 0.5, 0.9883, 0.5403, 0.9883, 0.5403, 0.9481, 0.5, 0.9481, 0.5, 0.9883, 0.5403, 0.9883, 0.5403, 0.9481, 0.5, 0.9481, 0.5, 0.9883, 0.5403, 0.9883, 0.5403, 0.9481, 0.5, 0.9481, 0.5, 0.9883, 0.5403, 0.9883, 0.5403, 0.9481, 0.5, 0.9481, 0.5, 0.9883, 0.5403, 0.9883, 0.5403, 0.9481, 0.5, 0.9481, 0.5, 0.9883, 0.5403, 0.9883, 0.5403, 0.9481, 0.5, 0.9481, 0.5, 0.9883, 0.5403, 0.9883, 0.5403, 0.9481, 0.5, 0.9481, 0.5, 0.9883, 0.5403, 0.9883, 0.5403, 0.9481, 0.5, 0.9481, 0.5, 0.9883, 0.5403, 0.9883, 0.5403, 0.9481, 0.5, 0.9481, 0.5, 0.9883, 0.5403, 0.9883, 0.5403, 0.9481, 0.5, 0.9481, 0.5, 0.9883, 0.5403, 0.9883, 0.5403, 0.9481, 0.5, 0.9481, 0.5, 0.9883, 0.5403, 0.9883, 0.5403, 0.9481, 0.5, 0.9481, 0.5403, 0.9481, 0.5403, 0.9883, 0.5, 0.9883, 0.5, 0.9481, 0.5403, 0.9481, 0.5403, 0.9883, 0.5, 0.9883, 0.5, 0.9481, 0.5403, 0.9481, 0.5403, 0.9883, 0.5, 0.9883, 0.5, 0.9481, 0.5403, 0.9481, 0.5403, 0.9883, 0.5, 0.9883, 0.5, 0.9481, 0.5403, 0.9481, 0.5403, 0.9883, 0.5, 0.9883, 0.5, 0.9481, 0.5403, 0.9481, 0.5403, 0.9883, 0.5, 0.9883, 0.5, 0.9481, 0.5403, 0.9481, 0.5403, 0.9883, 0.5, 0.9883, 0.5, 0.9481, 0.5403, 0.9481, 0.5403, 0.9883, 0.5, 0.9883, 0.5, 0.9481, 0.5403, 0.9481, 0.5403, 0.9883, 0.5, 0.9883, 0.5, 0.9481, 0.5403, 0.9481, 0.5403, 0.9883, 0.5, 0.9883, 0.5, 0.9481, 0.5403, 0.9481, 0.5403, 0.9883, 0.5, 0.9883, 0.5, 0.9481, 0.5403, 0.9481, 0.5403, 0.9883, 0.5, 0.9883, 0.5, 0.9481, 0.5403, 0.9481, 0.5403, 0.9883, 0.5, 0.9883, 0.5, 0.9481, 0.5403, 0.9481, 0.5403, 0.9883, 0.5, 0.9883, 0.5, 0.9481, 0.5403, 0.9481, 0.5403, 0.9883, 0.5, 0.9883, 0.5, 0.9481, 0.5403, 0.9481, 0.5403, 0.9883, 0.5, 0.9883, 0.5, 0.9481, 0.5403, 0.9481, 0.5403, 0.9883, 0.5, 0.9883, 0.5, 0.9481, 0.5403, 0.9481, 0.5403, 0.9883, 0.5, 0.9883, 0.5, 0.9481, 0.5403, 0.9481, 0.5403, 0.9883, 0.5, 0.9883, 0.5, 0.9481, 0.5403, 0.9481, 0.5403, 0.9883, 0.5, 0.9883, 0.5, 0.9481, 0.5403, 0.9481, 0.5403, 0.9883, 0.5, 0.9883, 0.5, 0.9481, 0.5403, 0.9481, 0.5403, 0.9883, 0.5, 0.9883, 0.5, 0.9481, 0.5403, 0.9481, 0.5403, 0.9883, 0.5, 0.9883, 0.5, 0.9481, 0.5403, 0.9481, 0.5403, 0.9883, 0.5, 0.9883, 0.5, 0.9481, 0.5403, 0.9481, 0.5403, 0.9883, 0.5, 0.9883, 0.5, 0.9481, 0.5403, 0.9481, 0.5403, 0.9883, 0.5, 0.9883, 0.5, 0.9481, 0.5403, 0.9481, 0.5403, 0.9883, 0.5, 0.9883, 0.5, 0.9481, 0.5403, 0.9481, 0.5403, 0.9883, 0.5, 0.9883, 0.5, 0.9481, 0.5403, 0.9481, 0.5403, 0.9883, 0.5, 0.9883, 0.5, 0.9481, 0.5403, 0.9481, 0.5403, 0.9883, 0.5, 0.9883, 0.5, 0.9481, 0.5403, 0.9481, 0.5403, 0.9883, 0.5, 0.9883, 0.5, 0.9481, 0.5403, 0.9481, 0.5403, 0.9883, 0.5, 0.9883, 0.5, 0.9481, 0.5403, 0.9481, 0.5403, 0.9883, 0.5, 0.9883, 0.5, 0.9481, 0.5403, 0.9481, 0.5403, 0.9883, 0.5, 0.9883, 0.5, 0.9481, 0.5403, 0.9481, 0.5403, 0.9883, 0.5, 0.9883, 0.5, 0.9481, 0.5403, 0.9481, 0.5403, 0.9883, 0.5, 0.9883, 0.5, 0.9481, 0.5403, 0.9481, 0.5403, 0.9883, 0.5, 0.9883, 0.5, 0.9481, 0.5403, 0.9481, 0.5403, 0.9883, 0.5, 0.9883, 0.5, 0.9481, 0.5403, 0.9481, 0.5403, 0.9883, 0.5, 0.9883, 0.5, 0.9481, 0.5403, 0.9481, 0.5403, 0.9883, 0.5, 0.9883, 0.5, 0.9481, 0.5403, 0.9481, 0.5403, 0.9883, 0.5, 0.9883, 0.5, 0.9481, 0.5403, 0.9481, 0.5403, 0.9883, 0.5, 0.9883, 0.5, 0.9481, 0.5, 0.9883, 0.5403, 0.9883, 0.5403, 0.9481, 0.5, 0.9481, 0.5403, 0.9481, 0.5403, 0.9883, 0.5, 0.9883, 0.5, 0.9481, 0.5403, 0.9481, 0.5403, 0.9883, 0.5, 0.9883, 0.5, 0.9481, 0.5403, 0.9481, 0.5403, 0.9883, 0.5, 0.9883, 0.5, 0.9481, 0.5403, 0.9481, 0.5403, 0.9883, 0.5, 0.9883, 0.5, 0.9481, 0.5403, 0.9481, 0.5403, 0.9883, 0.5, 0.9883, 0.5, 0.9481, 0.5403, 0.9481, 0.5403, 0.9883, 0.5, 0.9883, 0.5, 0.9481, 0.5403, 0.9481, 0.5403, 0.9883, 0.5, 0.9883, 0.5304, 0.2749, 0.5304, 0.2749, 0.6158, 0.2749, 0.6158, 0.2749, 0.5304, 0.4272, 0.6158, 0.4272, 0.6158, 0.4272, 0.5304, 0.4272, 0.03113, 0.2204, 0.1513, 0.2204, 0.1513, 0.3699, 0.03113, 0.3699, 0.005302, 0.2058, 0.1438, 0.2058, 0.1438, 0.1299, 0.005302, 0.1299, 0.03113, 0.3699, 0.1513, 0.3699, 0.1513, 0.2204, 0.03113, 0.2204, 0.5304, 0.3048, 0.5304, 0.2749, 0.6158, 0.2749, 0.6158, 0.3048, 0.0517, 0.3767, 0.0517, 0.2932, 0.07381, 0.3109, 0.07381, 0.3602, 0.07381, 0.3602, 0.07381, 0.3109, 0.1111, 0.3288, 0.1111, 0.3422, 0.1111, 0.3422, 0.1111, 0.3288, 0.1341, 0.3349, 0.1341, 0.3362, 0.02958, 0.4001, 0.02958, 0.2687, 0.0517, 0.2932, 0.0517, 0.3767, 0.2421, 0.352, 0.1984, 0.352, 0.1984, 0.2022, 0.2421, 0.2022, 0.005302, 0.4335, 0.1438, 0.4335, 0.1438, 0.2817, 0.005302, 0.2817, 0.2742, 0.4272, 0.445, 0.4272, 0.445, 0.4272, 0.2742, 0.4272, 0.2742, 0.2749, 0.2742, 0.2749, 0.445, 0.2749, 0.445, 0.2749, 0.1979, 0.3481, 0.2416, 0.3481, 0.2416, 0.1279, 0.1979, 0.1279, 0.2742, 0.4272, 0.2742, 0.3048, 0.445, 0.3048, 0.445, 0.4272, 0.5304, 0.4272, 0.5304, 0.3048, 0.6158, 0.3048, 0.6158, 0.4272, 0.001765, 0.3699, 0.03113, 0.3699, 0.03113, 0.2204, 0.001765, 0.2204, 0.5304, 0.2749, 0.5304, 0.3048, 0.6158, 0.3048, 0.6158, 0.2749, 0.1979, 0.1406, 0.2272, 0.1406, 0.2272, 0.2901, 0.1979, 0.2901, 0.199, 0.2668, 0.2427, 0.2668, 0.2427, 0.1611, 0.199, 0.1611, 0.445, 0.4272, 0.445, 0.3048, 0.5304, 0.3048, 0.5304, 0.4272, 0.2421, 0.2022, 0.1984, 0.2022, 0.1984, 0.1273, 0.2421, 0.1273, 0.005302, 0.2817, 0.1438, 0.2817, 0.1438, 0.2058, 0.005302, 0.2058, 0.445, 0.4272, 0.5304, 0.4272, 0.5304, 0.4272, 0.445, 0.4272, 0.445, 0.2749, 0.445, 0.2749, 0.5304, 0.2749, 0.5304, 0.2749, 0.5022, 0.9488, 0.547, 0.9488, 0.547, 0.9936, 0.5022, 0.9936, 0.5022, 0.9488, 0.547, 0.9488, 0.547, 0.9936, 0.5022, 0.9936, 0.5022, 0.9488, 0.547, 0.9488, 0.547, 0.9936, 0.5022, 0.9936, 0.5022, 0.9488, 0.547, 0.9488, 0.547, 0.9936, 0.5022, 0.9936, 0.5022, 0.9488, 0.547, 0.9488, 0.547, 0.9936, 0.5022, 0.9936, 0.5022, 0.9488, 0.547, 0.9488, 0.547, 0.9936, 0.5022, 0.9936, 0.5022, 0.9488, 0.547, 0.9488, 0.547, 0.9936, 0.5022, 0.9936, 0.5022, 0.9488, 0.547, 0.9488, 0.547, 0.9936, 0.5022, 0.9936, 0.5022, 0.9488, 0.547, 0.9488, 0.547, 0.9936, 0.5022, 0.9936, 0.5022, 0.9488, 0.547, 0.9488, 0.547, 0.9936, 0.5022, 0.9936, 0.5022, 0.9488, 0.547, 0.9488, 0.547, 0.9936, 0.5022, 0.9936, 0.5022, 0.9488, 0.547, 0.9488, 0.547, 0.9936, 0.5022, 0.9936, 0.5022, 0.9488, 0.547, 0.9488, 0.547, 0.9936, 0.5022, 0.9936, 0.5022, 0.9488, 0.547, 0.9488, 0.547, 0.9936, 0.5022, 0.9936, 0.5022, 0.9488, 0.547, 0.9488, 0.547, 0.9936, 0.5022, 0.9936, 0.5022, 0.9488, 0.547, 0.9488, 0.547, 0.9936, 0.5022, 0.9936, 0.5022, 0.9488, 0.547, 0.9488, 0.547, 0.9936, 0.5022, 0.9936, 0.5022, 0.9488, 0.547, 0.9488, 0.547, 0.9936, 0.5022, 0.9936, 0.5022, 0.9488, 0.547, 0.9488, 0.547, 0.9936, 0.5022, 0.9936, 0.5022, 0.9488, 0.547, 0.9488, 0.547, 0.9936, 0.5022, 0.9936, 0.5022, 0.9488, 0.547, 0.9488, 0.547, 0.9936, 0.5022, 0.9936, 0.5022, 0.9488, 0.547, 0.9488, 0.547, 0.9936, 0.5022, 0.9936, 0.5022, 0.9488, 0.547, 0.9488, 0.547, 0.9936, 0.5022, 0.9936, 0.5022, 0.9488, 0.547, 0.9488, 0.547, 0.9936, 0.5022, 0.9936, 0.5022, 0.9488, 0.547, 0.9488, 0.547, 0.9936, 0.5022, 0.9936, 0.5022, 0.9488, 0.547, 0.9488, 0.547, 0.9936, 0.5022, 0.9936, 0.5022, 0.9488, 0.547, 0.9488, 0.547, 0.9936, 0.5022, 0.9936, 0.5022, 0.9488, 0.547, 0.9488, 0.547, 0.9936, 0.5022, 0.9936, 0.5022, 0.9488, 0.547, 0.9488, 0.547, 0.9936, 0.5022, 0.9936, 0.5022, 0.9488, 0.547, 0.9488, 0.547, 0.9936, 0.5022, 0.9936, 0.5022, 0.9488, 0.547, 0.9488, 0.547, 0.9936, 0.5022, 0.9936, 0.5022, 0.9488, 0.547, 0.9488, 0.547, 0.9936, 0.5022, 0.9936, 0.5022, 0.9488, 0.547, 0.9488, 0.547, 0.9936, 0.5022, 0.9936, 0.4362, 0.9957, 0.4362, 0.942, 0.4852, 0.942, 0.4852, 0.9957, 0.5022, 0.9488, 0.547, 0.9488, 0.547, 0.9936, 0.5022, 0.9936, 0.5022, 0.9488, 0.547, 0.9488, 0.547, 0.9936, 0.5022, 0.9936, 0.5022, 0.9488, 0.547, 0.9488, 0.547, 0.9936, 0.5022, 0.9936])
me_cube_005.materials.append(mat_material)
me_cube_005.use_remesh_preserve_volume = False
me_cube_005.use_remesh_preserve_attributes = False
me_cube_005.use_mirror_vertex_groups = False
me_cube_005.update()

# ---- objects
ob_cube_005 = bpy.data.objects.new('Cube.005', me_cube_005)
ob_camera = bpy.data.objects.new('Camera', cam_camera)

# ---- transforms, parenting, visibility, modifiers, constraints
ob_cube_005.location = (0.0, 0.0, 0.0)
ob_cube_005.lineart.crease_threshold = 0.0
ob_camera.location = (7.481, -6.508, 5.344)
ob_camera.rotation_euler = (1.109, 0.0, 0.8149)
ob_camera.lock_rotations_4d = False
ob_camera.empty_display_type = 'ARROWS'
ob_camera.color = (0.0, 0.0, 0.0, 0.0)
ob_camera.display_type = 'WIRE'
ob_camera.lineart.crease_threshold = 0.0

# ---- collection membership
col_collection_1.objects.link(ob_cube_005)
col_collection_1.objects.link(ob_camera)

# ---- scene / render settings (as saved in the file)
scene.camera = ob_camera
scene.frame_start = 1; scene.frame_end = 250; scene.frame_set(1)
scene.render.engine = 'BLENDER_EEVEE_NEXT'
scene.render.resolution_percentage = 50
scene.render.dither_intensity = 0.0
scene.cycles.use_denoising = False
scene.cycles.samples = 128
scene.cycles.sampling_pattern = 'TABULATED_SOBOL'
scene.cycles.light_sampling_threshold = 0.0
scene.cycles.use_adaptive_sampling = False
scene.cycles.use_light_tree = False
scene.cycles.blur_glossy = 0.0
scene.cycles.sample_clamp_indirect = 0.0
scene.view_settings.view_transform = 'Standard'
bpy.context.view_layer.update()

# ---- added for rendering (the .blend has no usable light): sun
light_auto_sun = bpy.data.lights.new('AutoSun', 'SUN')
light_auto_sun.energy = 3.0
light_auto_sun.angle = 0.0523599
ob_auto_sun = bpy.data.objects.new('AutoSun', light_auto_sun)
scene.collection.objects.link(ob_auto_sun)
ob_auto_sun.rotation_euler = (0.872665, 0.174533, 0.523599)
bpy.context.view_layer.update()
